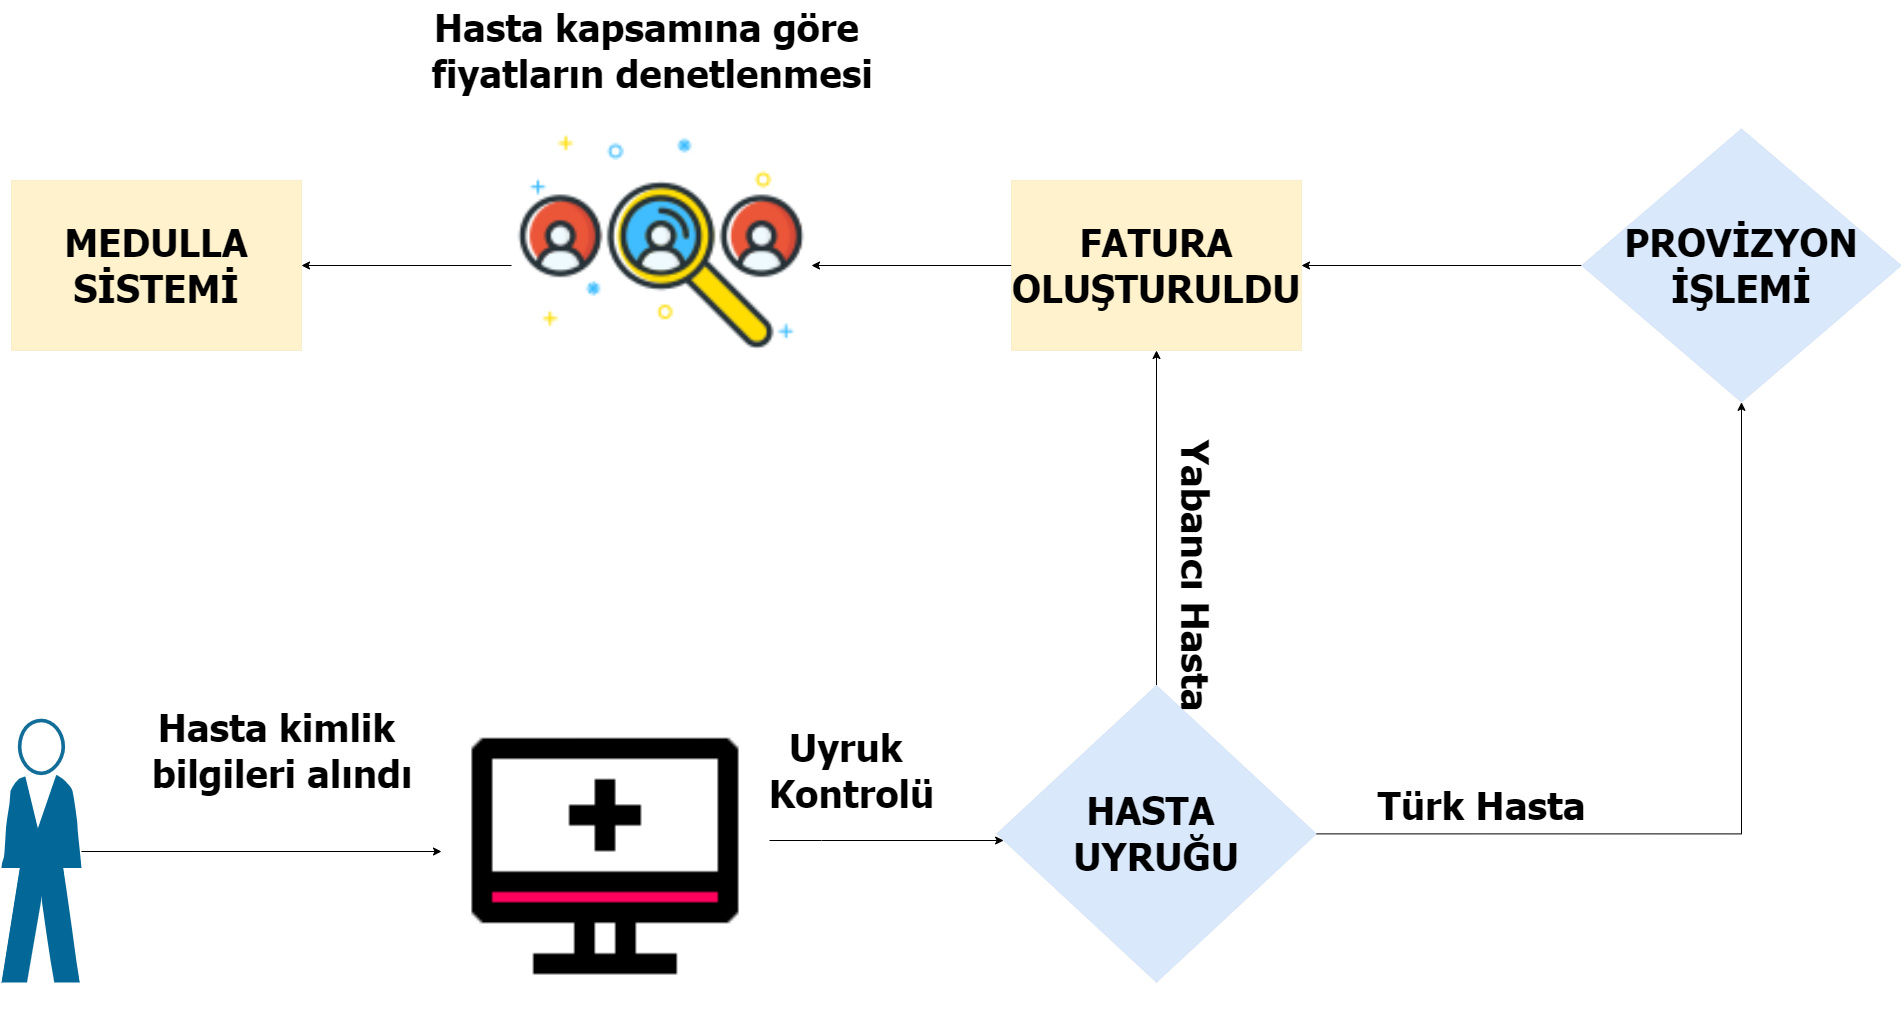

The diagram above was exported from draw.io. Its source (the exported page's mxGraphModel, read from the mxfile embedded in the PNG):
<mxGraphModel dx="619" dy="1584" grid="1" gridSize="10" guides="1" tooltips="1" connect="1" arrows="1" fold="1" page="1" pageScale="1" pageWidth="827" pageHeight="1169" math="0" shadow="0">
  <root>
    <mxCell id="0" />
    <mxCell id="1" parent="0" />
    <mxCell id="_JOf1T0ahszmwZmldevB-227" value="Hasta kapsamına göre&lt;br style=&quot;font-size: 38px;&quot;&gt;&amp;nbsp;fiyatların denetlenmesi" style="text;html=1;align=center;verticalAlign=middle;resizable=0;points=[];autosize=1;strokeColor=none;fillColor=none;fontSize=38;fontFamily=Tahoma;fontColor=#000000;fontStyle=1" vertex="1" parent="1">
      <mxGeometry x="2990" y="20" width="470" height="100" as="geometry" />
    </mxCell>
    <mxCell id="_JOf1T0ahszmwZmldevB-286" style="edgeStyle=orthogonalEdgeStyle;rounded=0;orthogonalLoop=1;jettySize=auto;html=1;entryX=1;entryY=0.5;entryDx=0;entryDy=0;fontFamily=Tahoma;fontSize=38;fontColor=default;" edge="1" parent="1" source="_JOf1T0ahszmwZmldevB-228" target="_JOf1T0ahszmwZmldevB-247">
      <mxGeometry relative="1" as="geometry" />
    </mxCell>
    <mxCell id="_JOf1T0ahszmwZmldevB-228" value="" style="shape=image;html=1;verticalAlign=top;verticalLabelPosition=bottom;labelBackgroundColor=#ffffff;imageAspect=0;aspect=fixed;image=https://cdn0.iconfinder.com/data/icons/job-seeker/256/choose_job_seeker_employee_unemployee_work-128.png;fontFamily=Tahoma;fontSize=38;" vertex="1" parent="1">
      <mxGeometry x="3090" y="135" width="300" height="300" as="geometry" />
    </mxCell>
    <mxCell id="_JOf1T0ahszmwZmldevB-229" style="edgeStyle=orthogonalEdgeStyle;rounded=0;orthogonalLoop=1;jettySize=auto;html=1;entryX=0;entryY=0.5;entryDx=0;entryDy=0;fontSize=38;" edge="1" parent="1" source="_JOf1T0ahszmwZmldevB-230" target="_JOf1T0ahszmwZmldevB-233">
      <mxGeometry relative="1" as="geometry" />
    </mxCell>
    <mxCell id="_JOf1T0ahszmwZmldevB-230" value="" style="shape=mxgraph.cisco.people.standing_man;html=1;pointerEvents=1;dashed=0;fillColor=#036897;strokeColor=#ffffff;strokeWidth=2;verticalLabelPosition=bottom;verticalAlign=top;align=center;outlineConnect=0;fontStyle=1;fontFamily=Tahoma;fontSize=38;" vertex="1" parent="1">
      <mxGeometry x="2580" y="740" width="80" height="262" as="geometry" />
    </mxCell>
    <mxCell id="_JOf1T0ahszmwZmldevB-269" style="edgeStyle=orthogonalEdgeStyle;rounded=0;orthogonalLoop=1;jettySize=auto;html=1;fontFamily=Tahoma;fontSize=38;fontColor=default;" edge="1" parent="1" source="_JOf1T0ahszmwZmldevB-233" target="_JOf1T0ahszmwZmldevB-266">
      <mxGeometry relative="1" as="geometry">
        <Array as="points">
          <mxPoint x="3400" y="860" />
          <mxPoint x="3400" y="860" />
        </Array>
      </mxGeometry>
    </mxCell>
    <mxCell id="_JOf1T0ahszmwZmldevB-233" value="" style="shape=image;html=1;verticalAlign=top;verticalLabelPosition=bottom;labelBackgroundColor=#ffffff;imageAspect=0;aspect=fixed;image=https://cdn4.iconfinder.com/data/icons/medic-two-tone/32/Monitor_-128.png;strokeWidth=0;fontStyle=1;fontFamily=Tahoma;fontSize=38;" vertex="1" parent="1">
      <mxGeometry x="3020" y="707" width="328" height="328" as="geometry" />
    </mxCell>
    <mxCell id="_JOf1T0ahszmwZmldevB-265" style="edgeStyle=orthogonalEdgeStyle;rounded=0;orthogonalLoop=1;jettySize=auto;html=1;entryX=0.5;entryY=1;entryDx=0;entryDy=0;fontFamily=Tahoma;fontSize=38;fontColor=default;exitX=1;exitY=0.5;exitDx=0;exitDy=0;" edge="1" parent="1" source="_JOf1T0ahszmwZmldevB-266" target="_JOf1T0ahszmwZmldevB-245">
      <mxGeometry relative="1" as="geometry">
        <mxPoint x="3770" y="941" as="sourcePoint" />
      </mxGeometry>
    </mxCell>
    <mxCell id="_JOf1T0ahszmwZmldevB-283" style="edgeStyle=orthogonalEdgeStyle;rounded=0;orthogonalLoop=1;jettySize=auto;html=1;entryX=1;entryY=0.5;entryDx=0;entryDy=0;fontFamily=Tahoma;fontSize=38;fontColor=default;" edge="1" parent="1" source="_JOf1T0ahszmwZmldevB-245" target="_JOf1T0ahszmwZmldevB-281">
      <mxGeometry relative="1" as="geometry" />
    </mxCell>
    <mxCell id="_JOf1T0ahszmwZmldevB-245" value="&lt;font style=&quot;font-size: 38px;&quot;&gt;PROVİZYON İŞLEMİ&lt;/font&gt;" style="rhombus;whiteSpace=wrap;html=1;fontSize=38;strokeWidth=0;fillColor=#dae8fc;strokeColor=#6c8ebf;fontStyle=1;fontFamily=Tahoma;" vertex="1" parent="1">
      <mxGeometry x="4160" y="148.19" width="320" height="273.63" as="geometry" />
    </mxCell>
    <mxCell id="_JOf1T0ahszmwZmldevB-247" value="&lt;font style=&quot;font-size: 38px;&quot;&gt;MEDULLA SİSTEMİ&lt;/font&gt;" style="rounded=0;whiteSpace=wrap;html=1;fontSize=38;strokeWidth=0;fontStyle=1;fontFamily=Tahoma;fillColor=#fff2cc;strokeColor=#d6b656;" vertex="1" parent="1">
      <mxGeometry x="2590" y="200" width="290" height="170" as="geometry" />
    </mxCell>
    <mxCell id="_JOf1T0ahszmwZmldevB-248" value="Hasta kimlik&lt;br style=&quot;font-size: 38px;&quot;&gt;&amp;nbsp;bilgileri alındı" style="text;html=1;align=center;verticalAlign=middle;resizable=0;points=[];autosize=1;strokeColor=none;fillColor=none;rotation=0;fontSize=38;fontStyle=1;fontFamily=Tahoma;" vertex="1" parent="1">
      <mxGeometry x="2710" y="720" width="290" height="100" as="geometry" />
    </mxCell>
    <mxCell id="_JOf1T0ahszmwZmldevB-249" value="Uyruk &lt;br style=&quot;font-size: 38px;&quot;&gt;Kontrolü" style="text;html=1;align=center;verticalAlign=middle;resizable=0;points=[];autosize=1;strokeColor=none;fillColor=none;fontStyle=1;fontFamily=Tahoma;fontSize=38;" vertex="1" parent="1">
      <mxGeometry x="3340" y="740" width="180" height="100" as="geometry" />
    </mxCell>
    <mxCell id="_JOf1T0ahszmwZmldevB-256" value="&lt;b style=&quot;font-size: 38px;&quot;&gt;Yabancı Hasta&lt;/b&gt;" style="text;html=1;align=center;verticalAlign=middle;resizable=0;points=[];autosize=1;strokeColor=none;fillColor=none;fontSize=38;fontFamily=Tahoma;fontColor=default;rotation=90;" vertex="1" parent="1">
      <mxGeometry x="3630" y="570" width="290" height="50" as="geometry" />
    </mxCell>
    <mxCell id="_JOf1T0ahszmwZmldevB-257" value="Türk Hasta" style="text;html=1;align=center;verticalAlign=middle;resizable=0;points=[];autosize=1;strokeColor=none;fillColor=none;fontSize=38;fontFamily=Tahoma;fontColor=default;fontStyle=1" vertex="1" parent="1">
      <mxGeometry x="3950" y="800" width="220" height="50" as="geometry" />
    </mxCell>
    <mxCell id="_JOf1T0ahszmwZmldevB-282" style="edgeStyle=orthogonalEdgeStyle;rounded=0;orthogonalLoop=1;jettySize=auto;html=1;entryX=0.5;entryY=1;entryDx=0;entryDy=0;fontFamily=Tahoma;fontSize=38;fontColor=default;" edge="1" parent="1" source="_JOf1T0ahszmwZmldevB-266" target="_JOf1T0ahszmwZmldevB-281">
      <mxGeometry relative="1" as="geometry" />
    </mxCell>
    <mxCell id="_JOf1T0ahszmwZmldevB-266" value="HASTA &lt;br&gt;UYRUĞU" style="rhombus;whiteSpace=wrap;html=1;fontSize=38;strokeWidth=0;fillColor=#dae8fc;strokeColor=#6c8ebf;fontStyle=1;fontFamily=Tahoma;" vertex="1" parent="1">
      <mxGeometry x="3575" y="704.75" width="320" height="297.25" as="geometry" />
    </mxCell>
    <mxCell id="_JOf1T0ahszmwZmldevB-287" style="edgeStyle=orthogonalEdgeStyle;rounded=0;orthogonalLoop=1;jettySize=auto;html=1;entryX=1;entryY=0.5;entryDx=0;entryDy=0;fontFamily=Tahoma;fontSize=38;fontColor=default;" edge="1" parent="1" source="_JOf1T0ahszmwZmldevB-281" target="_JOf1T0ahszmwZmldevB-228">
      <mxGeometry relative="1" as="geometry" />
    </mxCell>
    <mxCell id="_JOf1T0ahszmwZmldevB-281" value="&lt;font style=&quot;font-size: 38px;&quot;&gt;FATURA OLUŞTURULDU&lt;/font&gt;" style="rounded=0;whiteSpace=wrap;html=1;fontSize=38;strokeWidth=0;fontStyle=1;fontFamily=Tahoma;fillColor=#fff2cc;strokeColor=#d6b656;" vertex="1" parent="1">
      <mxGeometry x="3590" y="200" width="290" height="170" as="geometry" />
    </mxCell>
  </root>
</mxGraphModel>